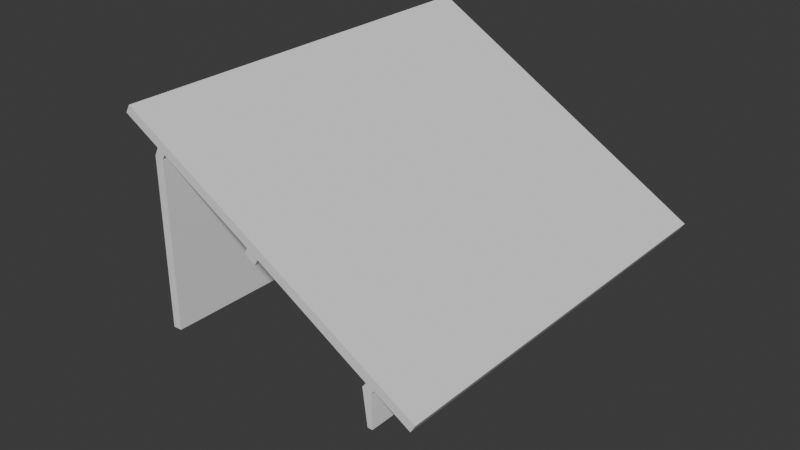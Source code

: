 # Source: solar.blend  (saved by Blender 4.5.91; exported with 4.5.12 LTS)
import bpy
from mathutils import Matrix  # noqa: F401  (used for matrix-valued properties, if any)

bpy.ops.wm.read_factory_settings(use_empty=True)
scene = bpy.context.scene
scene.name = 'Scene'

# ---- collections
col_ref = bpy.data.collections.new('ref'); scene.collection.children.link(col_ref)
col_solar = bpy.data.collections.new('solar'); scene.collection.children.link(col_solar)

# ---- world
world_world = bpy.data.worlds.new('World'); scene.world = world_world
world_world.use_nodes = True; world_world.node_tree.nodes.clear()
_N = world_world.node_tree.nodes; _L = world_world.node_tree.links
n0 = _N.new('ShaderNodeOutputWorld'); n0.name = 'World Output'; n0.location = (300, 300)
n1 = _N.new('ShaderNodeBackground'); n1.name = 'Background'; n1.location = (10, 300)
n1.inputs[0].default_value = (0.05088, 0.05088, 0.05088, 1.0)
_L.new(n1.outputs[0], n0.inputs[0])
n0.is_active_output = True
world_world.color = (0.05088, 0.05088, 0.05088)
world_world.sun_shadow_jitter_overblur = 0.0

# ---- meshes
me_cube = bpy.data.meshes.new('Cube')
me_cube.from_pydata([(-1.0, -0.8643, -0.7587), (-1.0, -0.8643, -0.1722), (-1.0, 0.8643, -0.7587), (-1.0, 0.8643, -0.1722), (0.975, -0.8643, -0.7587), (0.975, -0.8643, -0.1722), (0.975, 0.8643, -0.7587), (0.975, 0.8643, -0.1722), (-0.11, 0.8643, -0.7587), (-0.11, 0.8643, -0.1722), (-0.11, -0.8643, -0.7587), (-0.11, -0.8643, -0.1722), (-0.03651, 0.8643, -0.1722), (-0.03651, -0.8643, -0.7587), (-0.03651, 0.8643, -0.7587), (-0.03651, -0.8643, -0.1722), (-0.7103, 0.8643, -0.7587), (-0.7103, -0.8643, -0.1722), (-0.7103, 0.8643, -0.1722), (-0.7103, -0.8643, -0.7587), (-0.7605, 0.8643, -0.7587), (-0.7605, -0.8643, -0.1722), (-0.7605, 0.8643, -0.1722), (-0.7605, -0.8643, -0.7587), (0.6951, 0.8643, -0.1131), (0.6942, -0.8643, -0.7587), (0.6942, 0.8643, -0.7587), (0.6951, -0.8643, -0.1131), (0.7442, 0.8643, -0.1722), (0.7442, -0.8643, -0.7587), (0.7442, 0.8643, -0.7587), (0.7442, -0.8643, -0.1722), (-0.03651, -0.8643, 0.2854), (-0.11, -0.8643, 0.2854), (-0.11, 0.8643, 0.2854), (-0.03651, 0.8643, 0.2854), (-0.7586, 0.8643, 0.3967), (-0.7122, 0.8643, 0.1742), (-0.7122, -0.8643, 0.1742), (-0.7586, -0.8643, 0.3967), (0.7419, -0.8643, 0.1628), (0.6901, -0.8643, 0.266), (0.6901, 0.8643, 0.266), (0.7419, 0.8643, 0.1628), (-0.2873, 0.8643, 9.69), (-0.245, 0.8643, 9.377), (-0.245, -0.8643, 9.377), (-0.2873, -0.8643, 9.69), (0.8393, -0.8643, 1.986), (0.8158, -0.8643, 2.142), (0.8158, 0.8643, 2.142), (0.8393, 0.8643, 1.986)], [], [(0, 1, 3, 2), (30, 28, 7, 6), (6, 7, 5, 4), (23, 21, 1, 0), (30, 6, 4, 29), (22, 3, 1, 21), (15, 12, 35, 32), (16, 8, 10, 19), (13, 15, 11, 10), (16, 18, 9, 8), (25, 27, 15, 13), (24, 12, 15, 27), (8, 14, 13, 10), (8, 9, 12, 14), (20, 22, 18, 16), (20, 16, 19, 23), (9, 18, 17, 11), (10, 11, 17, 19), (2, 20, 23, 0), (2, 3, 22, 20), (28, 24, 42, 43), (19, 17, 21, 23), (24, 27, 41, 42), (29, 31, 27, 25), (14, 26, 25, 13), (14, 12, 24, 26), (4, 5, 31, 29), (7, 28, 31, 5), (26, 30, 29, 25), (26, 24, 28, 30), (35, 34, 33, 32), (36, 39, 47, 44), (42, 41, 49, 50), (22, 21, 39, 36), (11, 15, 32, 33), (9, 11, 33, 34), (31, 28, 43, 40), (27, 31, 40, 41), (18, 22, 36, 37), (12, 9, 34, 35), (21, 17, 38, 39), (17, 18, 37, 38), (45, 44, 47, 46), (38, 37, 45, 46), (39, 38, 46, 47), (37, 36, 44, 45), (51, 50, 49, 48), (43, 42, 50, 51), (41, 40, 48, 49), (40, 43, 51, 48)])
_uv = me_cube.uv_layers.new(name='UVMap')
_uv.uv.foreach_set('vector', [0.375, 0.0, 0.625, 0.0, 0.625, 0.25, 0.375, 0.25, 0.375, 0.4708, 0.625, 0.4708, 0.625, 0.5, 0.375, 0.5, 0.375, 0.5, 0.625, 0.5, 0.625, 0.75, 0.375, 0.75, 0.375, 0.9697, 0.625, 0.9697, 0.625, 1.0, 0.375, 1.0, 0.3458, 0.5, 0.375, 0.5, 0.375, 0.75, 0.3458, 0.75, 0.8447, 0.5, 0.875, 0.5, 0.875, 0.75, 0.8447, 0.75, 0.753, 0.75, 0.753, 0.5, 0.753, 0.5, 0.753, 0.75, 0.1617, 0.5, 0.2377, 0.5, 0.2377, 0.75, 0.1617, 0.75, 0.375, 0.878, 0.625, 0.878, 0.625, 0.8873, 0.375, 0.8873, 0.375, 0.2867, 0.625, 0.2867, 0.625, 0.3627, 0.375, 0.3627, 0.375, 0.7855, 0.625, 0.7855, 0.625, 0.878, 0.375, 0.878, 0.6605, 0.5, 0.753, 0.5, 0.753, 0.75, 0.6605, 0.75, 0.2377, 0.5, 0.247, 0.5, 0.247, 0.75, 0.2377, 0.75, 0.375, 0.3627, 0.625, 0.3627, 0.625, 0.372, 0.375, 0.372, 0.375, 0.2803, 0.625, 0.2803, 0.625, 0.2867, 0.375, 0.2867, 0.1553, 0.5, 0.1617, 0.5, 0.1617, 0.75, 0.1553, 0.75, 0.7623, 0.5, 0.8383, 0.5, 0.8383, 0.75, 0.7623, 0.75, 0.375, 0.8873, 0.625, 0.8873, 0.625, 0.9633, 0.375, 0.9633, 0.125, 0.5, 0.1553, 0.5, 0.1553, 0.75, 0.125, 0.75, 0.375, 0.25, 0.625, 0.25, 0.625, 0.2803, 0.375, 0.2803, 0.625, 0.4708, 0.625, 0.4645, 0.625, 0.4645, 0.625, 0.4708, 0.375, 0.9633, 0.625, 0.9633, 0.625, 0.9697, 0.375, 0.9697, 0.6605, 0.5, 0.6605, 0.75, 0.6605, 0.75, 0.6605, 0.5, 0.375, 0.7792, 0.625, 0.7792, 0.625, 0.7855, 0.375, 0.7855, 0.247, 0.5, 0.3395, 0.5, 0.3395, 0.75, 0.247, 0.75, 0.375, 0.372, 0.625, 0.372, 0.625, 0.4645, 0.375, 0.4645, 0.375, 0.75, 0.625, 0.75, 0.625, 0.7792, 0.375, 0.7792, 0.625, 0.5, 0.6542, 0.5, 0.6542, 0.75, 0.625, 0.75, 0.3395, 0.5, 0.3458, 0.5, 0.3458, 0.75, 0.3395, 0.75, 0.375, 0.4645, 0.625, 0.4645, 0.625, 0.4708, 0.375, 0.4708, 0.753, 0.5, 0.7623, 0.5, 0.7623, 0.75, 0.753, 0.75, 0.8447, 0.5, 0.8447, 0.75, 0.8447, 0.75, 0.8447, 0.5, 0.6605, 0.5, 0.6605, 0.75, 0.6605, 0.75, 0.6605, 0.5, 0.8447, 0.5, 0.8447, 0.75, 0.8447, 0.75, 0.8447, 0.5, 0.625, 0.8873, 0.625, 0.878, 0.625, 0.878, 0.625, 0.8873, 0.7623, 0.5, 0.7623, 0.75, 0.7623, 0.75, 0.7623, 0.5, 0.6542, 0.75, 0.6542, 0.5, 0.6542, 0.5, 0.6542, 0.75, 0.625, 0.7855, 0.625, 0.7792, 0.625, 0.7792, 0.625, 0.7855, 0.625, 0.2867, 0.625, 0.2803, 0.625, 0.2803, 0.625, 0.2867, 0.625, 0.372, 0.625, 0.3627, 0.625, 0.3627, 0.625, 0.372, 0.625, 0.9697, 0.625, 0.9633, 0.625, 0.9633, 0.625, 0.9697, 0.8383, 0.75, 0.8383, 0.5, 0.8383, 0.5, 0.8383, 0.75, 0.8383, 0.5, 0.8447, 0.5, 0.8447, 0.75, 0.8383, 0.75, 0.8383, 0.75, 0.8383, 0.5, 0.8383, 0.5, 0.8383, 0.75, 0.625, 0.9697, 0.625, 0.9633, 0.625, 0.9633, 0.625, 0.9697, 0.625, 0.2867, 0.625, 0.2803, 0.625, 0.2803, 0.625, 0.2867, 0.6542, 0.5, 0.6605, 0.5, 0.6605, 0.75, 0.6542, 0.75, 0.625, 0.4708, 0.625, 0.4645, 0.625, 0.4645, 0.625, 0.4708, 0.625, 0.7855, 0.625, 0.7792, 0.625, 0.7792, 0.625, 0.7855, 0.6542, 0.75, 0.6542, 0.5, 0.6542, 0.5, 0.6542, 0.75])
me_cube.update()

# ---- objects
ob_side = bpy.data.objects.new('side', None)
ob_front = bpy.data.objects.new('front', None)
ob_top = bpy.data.objects.new('top', None)
ob_cube = bpy.data.objects.new('Cube', me_cube)

# ---- transforms, parenting, visibility, modifiers, constraints
ob_side.location = (-0.9956, 17.85, -0.9685)
ob_side.rotation_euler = (1.571, -0.0, 3.142)
ob_side.empty_display_type = 'IMAGE'
ob_side.empty_display_size = 5.0
ob_front.location = (-18.12, -1.183, -0.9823)
ob_front.rotation_euler = (1.571, -0.0, 1.571)
ob_front.empty_display_type = 'IMAGE'
ob_front.empty_display_size = 5.0
ob_top.location = (-0.7427, 1.179, -8.581)
ob_top.rotation_euler = (0.0, -0.0, 1.571)
ob_top.empty_display_type = 'IMAGE'
ob_top.empty_display_size = 5.0
ob_cube.location = (-0.01428, -0.005419, -0.0323)
ob_cube.rotation_euler = (2.13e-08, 0.5293, 7.86e-08)
ob_cube.scale = (0.8032, 1.113, -0.06925)

# ---- collection membership
col_ref.objects.link(ob_side)
col_ref.objects.link(ob_front)
col_ref.objects.link(ob_top)
col_solar.objects.link(ob_cube)

# ---- scene / render settings (as saved in the file)
scene.frame_start = 1; scene.frame_end = 250; scene.frame_set(1)
scene.render.engine = 'BLENDER_EEVEE_NEXT'
bpy.context.view_layer.update()

# ---- added for rendering (the .blend has no active camera and no usable light): camera, sun
cam_auto = bpy.data.cameras.new('AutoCamera')
cam_auto.lens = 50.0
cam_auto.sensor_width = 36.0
cam_auto.clip_end = 1000.0
ob_auto_camera = bpy.data.objects.new('AutoCamera', cam_auto)
scene.collection.objects.link(ob_auto_camera)
ob_auto_camera.location = (2.55685, -3.28854, 1.8946)
ob_auto_camera.rotation_euler = (1.09748, -7.21219e-08, 0.694738)
scene.camera = ob_auto_camera
light_auto_sun = bpy.data.lights.new('AutoSun', 'SUN')
light_auto_sun.energy = 3.0
light_auto_sun.angle = 0.0523599
ob_auto_sun = bpy.data.objects.new('AutoSun', light_auto_sun)
scene.collection.objects.link(ob_auto_sun)
ob_auto_sun.rotation_euler = (0.872665, 0.174533, 0.523599)
bpy.context.view_layer.update()
